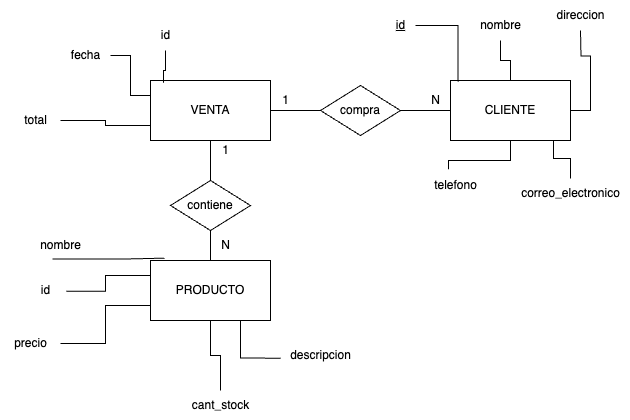

The diagram above was exported from draw.io. Its source (the exported page's mxGraphModel, read from the mxfile embedded in the PNG):
<mxGraphModel dx="780" dy="669" grid="1" gridSize="10" guides="1" tooltips="1" connect="1" arrows="1" fold="1" page="1" pageScale="1" pageWidth="850" pageHeight="1100" math="0" shadow="0" extFonts="Permanent Marker^https://fonts.googleapis.com/css?family=Permanent+Marker">
  <root>
    <mxCell id="0" />
    <mxCell id="1" parent="0" />
    <mxCell id="wMQ85MCOC3O6Sz4UDVj7-9" style="edgeStyle=orthogonalEdgeStyle;rounded=0;orthogonalLoop=1;jettySize=auto;html=1;entryX=0;entryY=0.5;entryDx=0;entryDy=0;endArrow=none;endFill=0;" edge="1" parent="1" source="wMQ85MCOC3O6Sz4UDVj7-4" target="wMQ85MCOC3O6Sz4UDVj7-8">
      <mxGeometry relative="1" as="geometry" />
    </mxCell>
    <mxCell id="wMQ85MCOC3O6Sz4UDVj7-4" value="VENTA" style="rounded=0;whiteSpace=wrap;html=1;fillColor=none;" vertex="1" parent="1">
      <mxGeometry x="190" y="340" width="120" height="60" as="geometry" />
    </mxCell>
    <mxCell id="wMQ85MCOC3O6Sz4UDVj7-30" style="edgeStyle=orthogonalEdgeStyle;rounded=0;orthogonalLoop=1;jettySize=auto;html=1;endArrow=none;endFill=0;" edge="1" parent="1" source="wMQ85MCOC3O6Sz4UDVj7-5">
      <mxGeometry relative="1" as="geometry">
        <mxPoint x="620" y="290" as="targetPoint" />
      </mxGeometry>
    </mxCell>
    <mxCell id="wMQ85MCOC3O6Sz4UDVj7-32" style="edgeStyle=orthogonalEdgeStyle;rounded=0;orthogonalLoop=1;jettySize=auto;html=1;endArrow=none;endFill=0;entryX=0.4;entryY=-0.042;entryDx=0;entryDy=0;entryPerimeter=0;" edge="1" parent="1" source="wMQ85MCOC3O6Sz4UDVj7-5" target="wMQ85MCOC3O6Sz4UDVj7-33">
      <mxGeometry relative="1" as="geometry">
        <mxPoint x="490" y="430" as="targetPoint" />
      </mxGeometry>
    </mxCell>
    <mxCell id="wMQ85MCOC3O6Sz4UDVj7-5" value="CLIENTE" style="rounded=0;whiteSpace=wrap;html=1;fillColor=none;" vertex="1" parent="1">
      <mxGeometry x="490" y="340" width="120" height="60" as="geometry" />
    </mxCell>
    <mxCell id="wMQ85MCOC3O6Sz4UDVj7-6" value="PRODUCTO" style="rounded=0;whiteSpace=wrap;html=1;fillColor=none;" vertex="1" parent="1">
      <mxGeometry x="190" y="520" width="120" height="60" as="geometry" />
    </mxCell>
    <mxCell id="wMQ85MCOC3O6Sz4UDVj7-10" value="" style="edgeStyle=orthogonalEdgeStyle;rounded=0;orthogonalLoop=1;jettySize=auto;html=1;endArrow=none;endFill=0;" edge="1" parent="1" source="wMQ85MCOC3O6Sz4UDVj7-8" target="wMQ85MCOC3O6Sz4UDVj7-5">
      <mxGeometry relative="1" as="geometry" />
    </mxCell>
    <mxCell id="wMQ85MCOC3O6Sz4UDVj7-8" value="compra" style="rhombus;whiteSpace=wrap;html=1;fillColor=none;" vertex="1" parent="1">
      <mxGeometry x="360" y="345" width="80" height="50" as="geometry" />
    </mxCell>
    <mxCell id="wMQ85MCOC3O6Sz4UDVj7-12" value="1" style="text;html=1;align=center;verticalAlign=middle;resizable=0;points=[];autosize=1;strokeColor=none;fillColor=none;" vertex="1" parent="1">
      <mxGeometry x="310" y="345" width="30" height="30" as="geometry" />
    </mxCell>
    <mxCell id="wMQ85MCOC3O6Sz4UDVj7-13" value="N" style="text;html=1;align=center;verticalAlign=middle;resizable=0;points=[];autosize=1;strokeColor=none;fillColor=none;" vertex="1" parent="1">
      <mxGeometry x="460" y="345" width="30" height="30" as="geometry" />
    </mxCell>
    <mxCell id="wMQ85MCOC3O6Sz4UDVj7-16" style="edgeStyle=orthogonalEdgeStyle;rounded=0;orthogonalLoop=1;jettySize=auto;html=1;entryX=0.5;entryY=1;entryDx=0;entryDy=0;endArrow=none;endFill=0;" edge="1" parent="1" source="wMQ85MCOC3O6Sz4UDVj7-15" target="wMQ85MCOC3O6Sz4UDVj7-4">
      <mxGeometry relative="1" as="geometry" />
    </mxCell>
    <mxCell id="wMQ85MCOC3O6Sz4UDVj7-17" style="edgeStyle=orthogonalEdgeStyle;rounded=0;orthogonalLoop=1;jettySize=auto;html=1;entryX=0.5;entryY=0;entryDx=0;entryDy=0;endArrow=none;endFill=0;" edge="1" parent="1" source="wMQ85MCOC3O6Sz4UDVj7-15" target="wMQ85MCOC3O6Sz4UDVj7-6">
      <mxGeometry relative="1" as="geometry" />
    </mxCell>
    <mxCell id="wMQ85MCOC3O6Sz4UDVj7-15" value="contiene" style="rhombus;whiteSpace=wrap;html=1;fillColor=none;" vertex="1" parent="1">
      <mxGeometry x="210" y="440" width="80" height="50" as="geometry" />
    </mxCell>
    <mxCell id="wMQ85MCOC3O6Sz4UDVj7-18" value="1" style="text;html=1;align=center;verticalAlign=middle;resizable=0;points=[];autosize=1;strokeColor=none;fillColor=none;" vertex="1" parent="1">
      <mxGeometry x="250" y="395" width="30" height="30" as="geometry" />
    </mxCell>
    <mxCell id="wMQ85MCOC3O6Sz4UDVj7-19" value="N" style="text;html=1;align=center;verticalAlign=middle;resizable=0;points=[];autosize=1;strokeColor=none;fillColor=none;" vertex="1" parent="1">
      <mxGeometry x="250" y="490" width="30" height="30" as="geometry" />
    </mxCell>
    <mxCell id="wMQ85MCOC3O6Sz4UDVj7-26" value="id" style="text;html=1;align=center;verticalAlign=middle;resizable=0;points=[];autosize=1;strokeColor=none;fillColor=none;fontStyle=4" vertex="1" parent="1">
      <mxGeometry x="425" y="270" width="30" height="30" as="geometry" />
    </mxCell>
    <mxCell id="wMQ85MCOC3O6Sz4UDVj7-27" style="edgeStyle=orthogonalEdgeStyle;rounded=0;orthogonalLoop=1;jettySize=auto;html=1;entryX=0.063;entryY=0.021;entryDx=0;entryDy=0;entryPerimeter=0;endArrow=none;endFill=0;" edge="1" parent="1" source="wMQ85MCOC3O6Sz4UDVj7-26" target="wMQ85MCOC3O6Sz4UDVj7-5">
      <mxGeometry relative="1" as="geometry" />
    </mxCell>
    <mxCell id="wMQ85MCOC3O6Sz4UDVj7-29" style="edgeStyle=orthogonalEdgeStyle;rounded=0;orthogonalLoop=1;jettySize=auto;html=1;endArrow=none;endFill=0;" edge="1" parent="1" source="wMQ85MCOC3O6Sz4UDVj7-28" target="wMQ85MCOC3O6Sz4UDVj7-5">
      <mxGeometry relative="1" as="geometry" />
    </mxCell>
    <mxCell id="wMQ85MCOC3O6Sz4UDVj7-28" value="nombre" style="text;html=1;align=center;verticalAlign=middle;resizable=0;points=[];autosize=1;strokeColor=none;fillColor=none;" vertex="1" parent="1">
      <mxGeometry x="510" y="270" width="60" height="30" as="geometry" />
    </mxCell>
    <mxCell id="wMQ85MCOC3O6Sz4UDVj7-31" value="direccion&lt;br&gt;" style="text;html=1;align=center;verticalAlign=middle;resizable=0;points=[];autosize=1;strokeColor=none;fillColor=none;" vertex="1" parent="1">
      <mxGeometry x="585" y="260" width="70" height="30" as="geometry" />
    </mxCell>
    <mxCell id="wMQ85MCOC3O6Sz4UDVj7-33" value="telefono" style="text;html=1;align=center;verticalAlign=middle;resizable=0;points=[];autosize=1;strokeColor=none;fillColor=none;" vertex="1" parent="1">
      <mxGeometry x="460" y="430" width="70" height="30" as="geometry" />
    </mxCell>
    <mxCell id="wMQ85MCOC3O6Sz4UDVj7-34" value="correo_electronico" style="text;html=1;align=center;verticalAlign=middle;resizable=0;points=[];autosize=1;strokeColor=none;fillColor=none;" vertex="1" parent="1">
      <mxGeometry x="550" y="438" width="120" height="30" as="geometry" />
    </mxCell>
    <mxCell id="wMQ85MCOC3O6Sz4UDVj7-35" style="edgeStyle=orthogonalEdgeStyle;rounded=0;orthogonalLoop=1;jettySize=auto;html=1;entryX=0.858;entryY=0.991;entryDx=0;entryDy=0;entryPerimeter=0;endArrow=none;endFill=0;" edge="1" parent="1" source="wMQ85MCOC3O6Sz4UDVj7-34" target="wMQ85MCOC3O6Sz4UDVj7-5">
      <mxGeometry relative="1" as="geometry" />
    </mxCell>
    <mxCell id="wMQ85MCOC3O6Sz4UDVj7-38" style="edgeStyle=orthogonalEdgeStyle;rounded=0;orthogonalLoop=1;jettySize=auto;html=1;entryX=0;entryY=0.25;entryDx=0;entryDy=0;endArrow=none;endFill=0;exitX=1.191;exitY=0.527;exitDx=0;exitDy=0;exitPerimeter=0;" edge="1" parent="1" source="wMQ85MCOC3O6Sz4UDVj7-37" target="wMQ85MCOC3O6Sz4UDVj7-6">
      <mxGeometry relative="1" as="geometry">
        <mxPoint x="100" y="535" as="sourcePoint" />
        <mxPoint x="180" y="535" as="targetPoint" />
      </mxGeometry>
    </mxCell>
    <mxCell id="wMQ85MCOC3O6Sz4UDVj7-37" value="id" style="text;html=1;align=center;verticalAlign=middle;resizable=0;points=[];autosize=1;strokeColor=none;fillColor=none;" vertex="1" parent="1">
      <mxGeometry x="70" y="535" width="30" height="30" as="geometry" />
    </mxCell>
    <mxCell id="wMQ85MCOC3O6Sz4UDVj7-39" value="nombre" style="text;html=1;align=center;verticalAlign=middle;resizable=0;points=[];autosize=1;strokeColor=none;fillColor=none;" vertex="1" parent="1">
      <mxGeometry x="70" y="490" width="60" height="30" as="geometry" />
    </mxCell>
    <mxCell id="wMQ85MCOC3O6Sz4UDVj7-40" style="edgeStyle=orthogonalEdgeStyle;rounded=0;orthogonalLoop=1;jettySize=auto;html=1;entryX=0.116;entryY=-0.039;entryDx=0;entryDy=0;entryPerimeter=0;endArrow=none;endFill=0;exitX=0.368;exitY=0.952;exitDx=0;exitDy=0;exitPerimeter=0;" edge="1" parent="1" source="wMQ85MCOC3O6Sz4UDVj7-39" target="wMQ85MCOC3O6Sz4UDVj7-6">
      <mxGeometry relative="1" as="geometry">
        <mxPoint x="196.67999999999995" y="521.2599999999999" as="targetPoint" />
      </mxGeometry>
    </mxCell>
    <mxCell id="wMQ85MCOC3O6Sz4UDVj7-45" style="edgeStyle=orthogonalEdgeStyle;rounded=0;orthogonalLoop=1;jettySize=auto;html=1;entryX=0.75;entryY=1;entryDx=0;entryDy=0;endArrow=none;endFill=0;exitX=0.003;exitY=0.588;exitDx=0;exitDy=0;exitPerimeter=0;" edge="1" parent="1" source="wMQ85MCOC3O6Sz4UDVj7-44" target="wMQ85MCOC3O6Sz4UDVj7-6">
      <mxGeometry relative="1" as="geometry">
        <mxPoint x="100" y="550" as="sourcePoint" />
        <mxPoint x="180" y="550" as="targetPoint" />
      </mxGeometry>
    </mxCell>
    <mxCell id="wMQ85MCOC3O6Sz4UDVj7-44" value="descripcion" style="text;html=1;align=center;verticalAlign=middle;resizable=0;points=[];autosize=1;strokeColor=none;fillColor=none;" vertex="1" parent="1">
      <mxGeometry x="320" y="600" width="80" height="30" as="geometry" />
    </mxCell>
    <mxCell id="wMQ85MCOC3O6Sz4UDVj7-47" style="edgeStyle=orthogonalEdgeStyle;rounded=0;orthogonalLoop=1;jettySize=auto;html=1;entryX=0;entryY=0.75;entryDx=0;entryDy=0;endArrow=none;endFill=0;" edge="1" parent="1" source="wMQ85MCOC3O6Sz4UDVj7-46" target="wMQ85MCOC3O6Sz4UDVj7-6">
      <mxGeometry relative="1" as="geometry">
        <mxPoint x="180" y="565" as="targetPoint" />
      </mxGeometry>
    </mxCell>
    <mxCell id="wMQ85MCOC3O6Sz4UDVj7-46" value="precio" style="text;html=1;align=center;verticalAlign=middle;resizable=0;points=[];autosize=1;strokeColor=none;fillColor=none;" vertex="1" parent="1">
      <mxGeometry x="40" y="588" width="60" height="30" as="geometry" />
    </mxCell>
    <mxCell id="wMQ85MCOC3O6Sz4UDVj7-49" style="edgeStyle=orthogonalEdgeStyle;rounded=0;orthogonalLoop=1;jettySize=auto;html=1;entryX=0.5;entryY=1;entryDx=0;entryDy=0;endArrow=none;endFill=0;" edge="1" parent="1" source="wMQ85MCOC3O6Sz4UDVj7-48" target="wMQ85MCOC3O6Sz4UDVj7-6">
      <mxGeometry relative="1" as="geometry">
        <mxPoint x="180" y="580" as="targetPoint" />
      </mxGeometry>
    </mxCell>
    <mxCell id="wMQ85MCOC3O6Sz4UDVj7-48" value="cant_stock" style="text;html=1;align=center;verticalAlign=middle;resizable=0;points=[];autosize=1;strokeColor=none;fillColor=none;" vertex="1" parent="1">
      <mxGeometry x="220" y="650" width="80" height="30" as="geometry" />
    </mxCell>
    <mxCell id="wMQ85MCOC3O6Sz4UDVj7-52" style="edgeStyle=orthogonalEdgeStyle;rounded=0;orthogonalLoop=1;jettySize=auto;html=1;entryX=0;entryY=0.25;entryDx=0;entryDy=0;endArrow=none;endFill=0;" edge="1" parent="1" source="wMQ85MCOC3O6Sz4UDVj7-51" target="wMQ85MCOC3O6Sz4UDVj7-4">
      <mxGeometry relative="1" as="geometry" />
    </mxCell>
    <mxCell id="wMQ85MCOC3O6Sz4UDVj7-51" value="fecha" style="text;html=1;align=center;verticalAlign=middle;resizable=0;points=[];autosize=1;strokeColor=none;fillColor=none;" vertex="1" parent="1">
      <mxGeometry x="100" y="300" width="50" height="30" as="geometry" />
    </mxCell>
    <mxCell id="wMQ85MCOC3O6Sz4UDVj7-55" style="edgeStyle=orthogonalEdgeStyle;rounded=0;orthogonalLoop=1;jettySize=auto;html=1;entryX=0;entryY=0.75;entryDx=0;entryDy=0;endArrow=none;endFill=0;" edge="1" parent="1" source="wMQ85MCOC3O6Sz4UDVj7-54" target="wMQ85MCOC3O6Sz4UDVj7-4">
      <mxGeometry relative="1" as="geometry" />
    </mxCell>
    <mxCell id="wMQ85MCOC3O6Sz4UDVj7-54" value="total" style="text;html=1;align=center;verticalAlign=middle;resizable=0;points=[];autosize=1;strokeColor=none;fillColor=none;" vertex="1" parent="1">
      <mxGeometry x="50" y="365" width="50" height="30" as="geometry" />
    </mxCell>
    <mxCell id="wMQ85MCOC3O6Sz4UDVj7-56" value="id" style="text;html=1;align=center;verticalAlign=middle;resizable=0;points=[];autosize=1;strokeColor=none;fillColor=none;" vertex="1" parent="1">
      <mxGeometry x="190" y="280" width="30" height="30" as="geometry" />
    </mxCell>
    <mxCell id="wMQ85MCOC3O6Sz4UDVj7-57" style="edgeStyle=orthogonalEdgeStyle;rounded=0;orthogonalLoop=1;jettySize=auto;html=1;entryX=0.108;entryY=0.036;entryDx=0;entryDy=0;entryPerimeter=0;endArrow=none;endFill=0;" edge="1" parent="1" source="wMQ85MCOC3O6Sz4UDVj7-56" target="wMQ85MCOC3O6Sz4UDVj7-4">
      <mxGeometry relative="1" as="geometry" />
    </mxCell>
  </root>
</mxGraphModel>